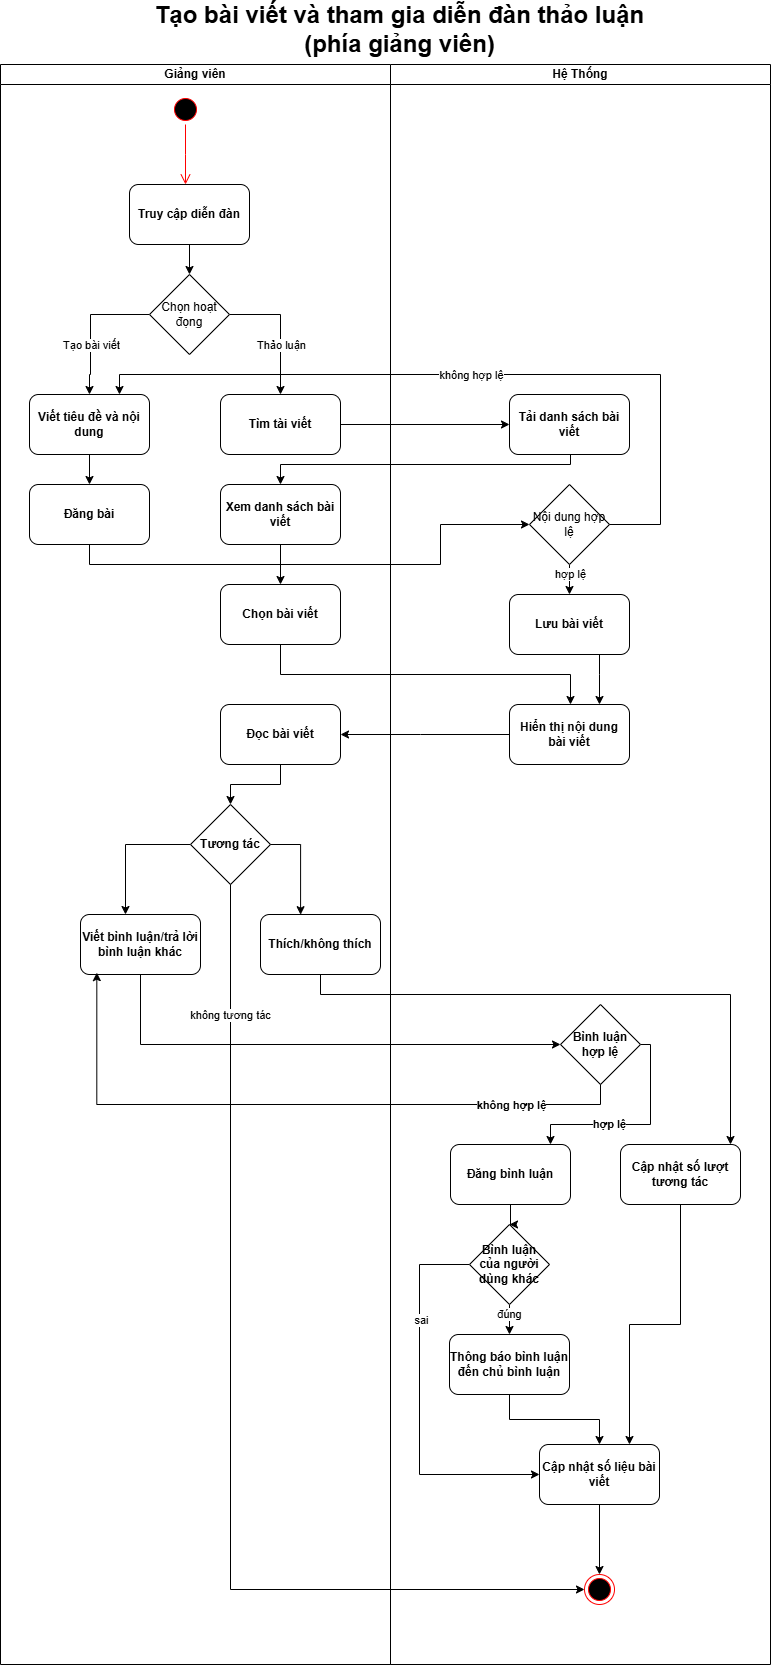

The diagram above was exported from draw.io. Its source (the exported page's mxGraphModel, read from the mxfile embedded in the PNG):
<mxGraphModel dx="1426" dy="755" grid="1" gridSize="10" guides="1" tooltips="1" connect="1" arrows="1" fold="1" page="1" pageScale="1" pageWidth="850" pageHeight="1100" math="0" shadow="0">
  <root>
    <mxCell id="0" />
    <mxCell id="1" parent="0" />
    <mxCell id="bT1u7mcNvaLZoY2h7amU-1" value="Giảng viên" style="swimlane;startSize=20;whiteSpace=wrap;html=1;fontStyle=1" parent="1" vertex="1">
      <mxGeometry x="60" y="150" width="390" height="1600" as="geometry" />
    </mxCell>
    <mxCell id="bT1u7mcNvaLZoY2h7amU-2" value="" style="ellipse;html=1;shape=startState;fillColor=#000000;strokeColor=#ff0000;fontStyle=1" parent="bT1u7mcNvaLZoY2h7amU-1" vertex="1">
      <mxGeometry x="170" y="30" width="30" height="30" as="geometry" />
    </mxCell>
    <mxCell id="bT1u7mcNvaLZoY2h7amU-3" value="" style="edgeStyle=orthogonalEdgeStyle;html=1;verticalAlign=bottom;endArrow=open;endSize=8;strokeColor=#ff0000;rounded=0;fontStyle=1" parent="bT1u7mcNvaLZoY2h7amU-1" source="bT1u7mcNvaLZoY2h7amU-2" edge="1">
      <mxGeometry relative="1" as="geometry">
        <mxPoint x="185" y="120" as="targetPoint" />
      </mxGeometry>
    </mxCell>
    <mxCell id="bT1u7mcNvaLZoY2h7amU-39" style="edgeStyle=orthogonalEdgeStyle;rounded=0;orthogonalLoop=1;jettySize=auto;html=1;" parent="bT1u7mcNvaLZoY2h7amU-1" source="bT1u7mcNvaLZoY2h7amU-4" target="bT1u7mcNvaLZoY2h7amU-38" edge="1">
      <mxGeometry relative="1" as="geometry" />
    </mxCell>
    <mxCell id="bT1u7mcNvaLZoY2h7amU-4" value="Truy cập diễn đàn" style="rounded=1;whiteSpace=wrap;html=1;fontStyle=1" parent="bT1u7mcNvaLZoY2h7amU-1" vertex="1">
      <mxGeometry x="129" y="120" width="120" height="60" as="geometry" />
    </mxCell>
    <mxCell id="bT1u7mcNvaLZoY2h7amU-42" style="edgeStyle=orthogonalEdgeStyle;rounded=0;orthogonalLoop=1;jettySize=auto;html=1;" parent="bT1u7mcNvaLZoY2h7amU-1" source="bT1u7mcNvaLZoY2h7amU-38" target="bT1u7mcNvaLZoY2h7amU-40" edge="1">
      <mxGeometry relative="1" as="geometry">
        <Array as="points">
          <mxPoint x="280" y="250" />
        </Array>
      </mxGeometry>
    </mxCell>
    <mxCell id="bT1u7mcNvaLZoY2h7amU-44" value="Thảo luận" style="edgeLabel;html=1;align=center;verticalAlign=middle;resizable=0;points=[];" parent="bT1u7mcNvaLZoY2h7amU-42" vertex="1" connectable="0">
      <mxGeometry x="-0.4143" y="1" relative="1" as="geometry">
        <mxPoint x="13" y="31" as="offset" />
      </mxGeometry>
    </mxCell>
    <mxCell id="bT1u7mcNvaLZoY2h7amU-46" style="edgeStyle=orthogonalEdgeStyle;rounded=0;orthogonalLoop=1;jettySize=auto;html=1;" parent="bT1u7mcNvaLZoY2h7amU-1" source="bT1u7mcNvaLZoY2h7amU-38" target="bT1u7mcNvaLZoY2h7amU-45" edge="1">
      <mxGeometry relative="1" as="geometry">
        <Array as="points">
          <mxPoint x="90" y="250" />
          <mxPoint x="90" y="310" />
          <mxPoint x="89" y="310" />
        </Array>
      </mxGeometry>
    </mxCell>
    <mxCell id="bT1u7mcNvaLZoY2h7amU-47" value="Tạo bài viết" style="edgeLabel;html=1;align=center;verticalAlign=middle;resizable=0;points=[];" parent="bT1u7mcNvaLZoY2h7amU-46" vertex="1" connectable="0">
      <mxGeometry x="-0.4571" y="-3" relative="1" as="geometry">
        <mxPoint x="-21" y="33" as="offset" />
      </mxGeometry>
    </mxCell>
    <mxCell id="bT1u7mcNvaLZoY2h7amU-38" value="Chọn hoạt đọng" style="rhombus;whiteSpace=wrap;html=1;" parent="bT1u7mcNvaLZoY2h7amU-1" vertex="1">
      <mxGeometry x="149" y="210" width="80" height="80" as="geometry" />
    </mxCell>
    <mxCell id="bT1u7mcNvaLZoY2h7amU-40" value="Tìm tài viết" style="rounded=1;whiteSpace=wrap;html=1;fontStyle=1" parent="bT1u7mcNvaLZoY2h7amU-1" vertex="1">
      <mxGeometry x="220" y="330" width="120" height="60" as="geometry" />
    </mxCell>
    <mxCell id="bT1u7mcNvaLZoY2h7amU-80" style="edgeStyle=orthogonalEdgeStyle;rounded=0;orthogonalLoop=1;jettySize=auto;html=1;" parent="bT1u7mcNvaLZoY2h7amU-1" source="bT1u7mcNvaLZoY2h7amU-45" target="bT1u7mcNvaLZoY2h7amU-79" edge="1">
      <mxGeometry relative="1" as="geometry" />
    </mxCell>
    <mxCell id="bT1u7mcNvaLZoY2h7amU-45" value="Viết tiêu đề và nội dung" style="rounded=1;whiteSpace=wrap;html=1;fontStyle=1" parent="bT1u7mcNvaLZoY2h7amU-1" vertex="1">
      <mxGeometry x="29" y="330" width="120" height="60" as="geometry" />
    </mxCell>
    <mxCell id="bT1u7mcNvaLZoY2h7amU-50" style="edgeStyle=orthogonalEdgeStyle;rounded=0;orthogonalLoop=1;jettySize=auto;html=1;entryX=0.5;entryY=0;entryDx=0;entryDy=0;fontStyle=1" parent="bT1u7mcNvaLZoY2h7amU-1" source="bT1u7mcNvaLZoY2h7amU-51" target="bT1u7mcNvaLZoY2h7amU-52" edge="1">
      <mxGeometry relative="1" as="geometry" />
    </mxCell>
    <mxCell id="bT1u7mcNvaLZoY2h7amU-51" value="Xem danh sách bài viết" style="rounded=1;whiteSpace=wrap;html=1;fontStyle=1" parent="bT1u7mcNvaLZoY2h7amU-1" vertex="1">
      <mxGeometry x="220" y="420" width="120" height="60" as="geometry" />
    </mxCell>
    <mxCell id="bT1u7mcNvaLZoY2h7amU-52" value="Chọn bài viết" style="rounded=1;whiteSpace=wrap;html=1;fontStyle=1" parent="bT1u7mcNvaLZoY2h7amU-1" vertex="1">
      <mxGeometry x="220" y="520" width="120" height="60" as="geometry" />
    </mxCell>
    <mxCell id="bT1u7mcNvaLZoY2h7amU-78" style="edgeStyle=orthogonalEdgeStyle;rounded=0;orthogonalLoop=1;jettySize=auto;html=1;entryX=0.5;entryY=0;entryDx=0;entryDy=0;" parent="bT1u7mcNvaLZoY2h7amU-1" source="bT1u7mcNvaLZoY2h7amU-53" target="bT1u7mcNvaLZoY2h7amU-60" edge="1">
      <mxGeometry relative="1" as="geometry" />
    </mxCell>
    <mxCell id="bT1u7mcNvaLZoY2h7amU-53" value="Đọc bài viết" style="rounded=1;whiteSpace=wrap;html=1;fontStyle=1" parent="bT1u7mcNvaLZoY2h7amU-1" vertex="1">
      <mxGeometry x="220" y="640" width="120" height="60" as="geometry" />
    </mxCell>
    <mxCell id="bT1u7mcNvaLZoY2h7amU-59" style="edgeStyle=orthogonalEdgeStyle;rounded=0;orthogonalLoop=1;jettySize=auto;html=1;fontStyle=1" parent="bT1u7mcNvaLZoY2h7amU-1" source="bT1u7mcNvaLZoY2h7amU-60" target="bT1u7mcNvaLZoY2h7amU-61" edge="1">
      <mxGeometry relative="1" as="geometry">
        <Array as="points">
          <mxPoint x="125" y="780" />
        </Array>
      </mxGeometry>
    </mxCell>
    <mxCell id="bT1u7mcNvaLZoY2h7amU-60" value="Tương tác" style="rhombus;whiteSpace=wrap;html=1;fontStyle=1" parent="bT1u7mcNvaLZoY2h7amU-1" vertex="1">
      <mxGeometry x="190" y="740" width="80" height="80" as="geometry" />
    </mxCell>
    <mxCell id="bT1u7mcNvaLZoY2h7amU-61" value="Viết bình luận/trả lời bình luận khác" style="rounded=1;whiteSpace=wrap;html=1;fontStyle=1" parent="bT1u7mcNvaLZoY2h7amU-1" vertex="1">
      <mxGeometry x="80" y="850" width="120" height="60" as="geometry" />
    </mxCell>
    <mxCell id="bT1u7mcNvaLZoY2h7amU-62" value="Thích/không thích" style="rounded=1;whiteSpace=wrap;html=1;fontStyle=1" parent="bT1u7mcNvaLZoY2h7amU-1" vertex="1">
      <mxGeometry x="260" y="850" width="120" height="60" as="geometry" />
    </mxCell>
    <mxCell id="bT1u7mcNvaLZoY2h7amU-63" style="edgeStyle=orthogonalEdgeStyle;rounded=0;orthogonalLoop=1;jettySize=auto;html=1;entryX=0.334;entryY=0.003;entryDx=0;entryDy=0;entryPerimeter=0;fontStyle=1" parent="bT1u7mcNvaLZoY2h7amU-1" source="bT1u7mcNvaLZoY2h7amU-60" target="bT1u7mcNvaLZoY2h7amU-62" edge="1">
      <mxGeometry relative="1" as="geometry">
        <Array as="points">
          <mxPoint x="300" y="780" />
        </Array>
      </mxGeometry>
    </mxCell>
    <mxCell id="bT1u7mcNvaLZoY2h7amU-64" style="edgeStyle=orthogonalEdgeStyle;rounded=0;orthogonalLoop=1;jettySize=auto;html=1;fontStyle=1" parent="bT1u7mcNvaLZoY2h7amU-1" source="bT1u7mcNvaLZoY2h7amU-66" target="bT1u7mcNvaLZoY2h7amU-68" edge="1">
      <mxGeometry relative="1" as="geometry">
        <Array as="points">
          <mxPoint x="650" y="980" />
          <mxPoint x="650" y="1060" />
          <mxPoint x="550" y="1060" />
        </Array>
      </mxGeometry>
    </mxCell>
    <mxCell id="bT1u7mcNvaLZoY2h7amU-65" value="hợp lệ" style="edgeLabel;html=1;align=center;verticalAlign=middle;resizable=0;points=[];fontStyle=1" parent="bT1u7mcNvaLZoY2h7amU-64" vertex="1" connectable="0">
      <mxGeometry x="0.2603" y="-1" relative="1" as="geometry">
        <mxPoint as="offset" />
      </mxGeometry>
    </mxCell>
    <mxCell id="bT1u7mcNvaLZoY2h7amU-66" value="Bình luận hợp lệ" style="rhombus;whiteSpace=wrap;html=1;fontStyle=1" parent="bT1u7mcNvaLZoY2h7amU-1" vertex="1">
      <mxGeometry x="560" y="940" width="80" height="80" as="geometry" />
    </mxCell>
    <mxCell id="bT1u7mcNvaLZoY2h7amU-68" value="Đăng bình luận" style="rounded=1;whiteSpace=wrap;html=1;fontStyle=1" parent="bT1u7mcNvaLZoY2h7amU-1" vertex="1">
      <mxGeometry x="450" y="1080" width="120" height="60" as="geometry" />
    </mxCell>
    <mxCell id="bT1u7mcNvaLZoY2h7amU-70" value="Cập nhật số lượt tương tác" style="rounded=1;whiteSpace=wrap;html=1;fontStyle=1" parent="bT1u7mcNvaLZoY2h7amU-1" vertex="1">
      <mxGeometry x="620" y="1080" width="120" height="60" as="geometry" />
    </mxCell>
    <mxCell id="bT1u7mcNvaLZoY2h7amU-74" style="edgeStyle=orthogonalEdgeStyle;rounded=0;orthogonalLoop=1;jettySize=auto;html=1;entryX=0;entryY=0.5;entryDx=0;entryDy=0;fontStyle=1" parent="bT1u7mcNvaLZoY2h7amU-1" source="bT1u7mcNvaLZoY2h7amU-61" target="bT1u7mcNvaLZoY2h7amU-66" edge="1">
      <mxGeometry relative="1" as="geometry">
        <Array as="points">
          <mxPoint x="140" y="980" />
        </Array>
      </mxGeometry>
    </mxCell>
    <mxCell id="bT1u7mcNvaLZoY2h7amU-75" style="edgeStyle=orthogonalEdgeStyle;rounded=0;orthogonalLoop=1;jettySize=auto;html=1;entryX=0.136;entryY=0.969;entryDx=0;entryDy=0;entryPerimeter=0;fontStyle=1" parent="bT1u7mcNvaLZoY2h7amU-1" source="bT1u7mcNvaLZoY2h7amU-66" target="bT1u7mcNvaLZoY2h7amU-61" edge="1">
      <mxGeometry relative="1" as="geometry">
        <Array as="points">
          <mxPoint x="600" y="1040" />
          <mxPoint x="96" y="1040" />
        </Array>
      </mxGeometry>
    </mxCell>
    <mxCell id="bT1u7mcNvaLZoY2h7amU-76" value="không hợp lệ" style="edgeLabel;html=1;align=center;verticalAlign=middle;resizable=0;points=[];fontStyle=1" parent="bT1u7mcNvaLZoY2h7amU-75" vertex="1" connectable="0">
      <mxGeometry x="-0.2797" relative="1" as="geometry">
        <mxPoint x="126" as="offset" />
      </mxGeometry>
    </mxCell>
    <mxCell id="bT1u7mcNvaLZoY2h7amU-77" style="edgeStyle=orthogonalEdgeStyle;rounded=0;orthogonalLoop=1;jettySize=auto;html=1;fontStyle=1" parent="bT1u7mcNvaLZoY2h7amU-1" source="bT1u7mcNvaLZoY2h7amU-62" target="bT1u7mcNvaLZoY2h7amU-70" edge="1">
      <mxGeometry relative="1" as="geometry">
        <Array as="points">
          <mxPoint x="320" y="930" />
          <mxPoint x="730" y="930" />
        </Array>
      </mxGeometry>
    </mxCell>
    <mxCell id="bT1u7mcNvaLZoY2h7amU-79" value="Đăng bài" style="rounded=1;whiteSpace=wrap;html=1;fontStyle=1" parent="bT1u7mcNvaLZoY2h7amU-1" vertex="1">
      <mxGeometry x="29" y="420" width="120" height="60" as="geometry" />
    </mxCell>
    <mxCell id="bT1u7mcNvaLZoY2h7amU-16" value="Hệ Thống" style="swimlane;startSize=20;whiteSpace=wrap;html=1;fontStyle=1" parent="1" vertex="1">
      <mxGeometry x="450" y="150" width="380" height="1600" as="geometry" />
    </mxCell>
    <mxCell id="bT1u7mcNvaLZoY2h7amU-43" value="Tải danh sách bài viết" style="rounded=1;whiteSpace=wrap;html=1;fontStyle=1" parent="bT1u7mcNvaLZoY2h7amU-16" vertex="1">
      <mxGeometry x="119" y="330" width="120" height="60" as="geometry" />
    </mxCell>
    <mxCell id="bT1u7mcNvaLZoY2h7amU-54" value="Hiển thị nội dung bài viết" style="rounded=1;whiteSpace=wrap;html=1;fontStyle=1" parent="bT1u7mcNvaLZoY2h7amU-16" vertex="1">
      <mxGeometry x="119" y="640" width="120" height="60" as="geometry" />
    </mxCell>
    <mxCell id="bT1u7mcNvaLZoY2h7amU-87" style="edgeStyle=orthogonalEdgeStyle;rounded=0;orthogonalLoop=1;jettySize=auto;html=1;entryX=0.5;entryY=0;entryDx=0;entryDy=0;" parent="bT1u7mcNvaLZoY2h7amU-16" source="bT1u7mcNvaLZoY2h7amU-81" target="bT1u7mcNvaLZoY2h7amU-86" edge="1">
      <mxGeometry relative="1" as="geometry" />
    </mxCell>
    <mxCell id="bT1u7mcNvaLZoY2h7amU-88" value="hợp lệ" style="edgeLabel;html=1;align=center;verticalAlign=middle;resizable=0;points=[];" parent="bT1u7mcNvaLZoY2h7amU-87" vertex="1" connectable="0">
      <mxGeometry x="-0.6539" relative="1" as="geometry">
        <mxPoint as="offset" />
      </mxGeometry>
    </mxCell>
    <mxCell id="bT1u7mcNvaLZoY2h7amU-81" value="Nội dung hợp lệ" style="rhombus;whiteSpace=wrap;html=1;" parent="bT1u7mcNvaLZoY2h7amU-16" vertex="1">
      <mxGeometry x="139" y="420" width="80" height="80" as="geometry" />
    </mxCell>
    <mxCell id="bT1u7mcNvaLZoY2h7amU-90" style="edgeStyle=orthogonalEdgeStyle;rounded=0;orthogonalLoop=1;jettySize=auto;html=1;entryX=0.75;entryY=0;entryDx=0;entryDy=0;" parent="bT1u7mcNvaLZoY2h7amU-16" source="bT1u7mcNvaLZoY2h7amU-86" target="bT1u7mcNvaLZoY2h7amU-54" edge="1">
      <mxGeometry relative="1" as="geometry">
        <Array as="points">
          <mxPoint x="209" y="610" />
          <mxPoint x="209" y="610" />
        </Array>
      </mxGeometry>
    </mxCell>
    <mxCell id="bT1u7mcNvaLZoY2h7amU-86" value="Lưu bài viết" style="rounded=1;whiteSpace=wrap;html=1;fontStyle=1" parent="bT1u7mcNvaLZoY2h7amU-16" vertex="1">
      <mxGeometry x="119" y="530" width="120" height="60" as="geometry" />
    </mxCell>
    <mxCell id="bT1u7mcNvaLZoY2h7amU-95" style="edgeStyle=orthogonalEdgeStyle;rounded=0;orthogonalLoop=1;jettySize=auto;html=1;" parent="bT1u7mcNvaLZoY2h7amU-16" source="bT1u7mcNvaLZoY2h7amU-91" target="bT1u7mcNvaLZoY2h7amU-94" edge="1">
      <mxGeometry relative="1" as="geometry" />
    </mxCell>
    <mxCell id="bT1u7mcNvaLZoY2h7amU-96" value="đúng" style="edgeLabel;html=1;align=center;verticalAlign=middle;resizable=0;points=[];" parent="bT1u7mcNvaLZoY2h7amU-95" vertex="1" connectable="0">
      <mxGeometry x="-0.6365" y="-1" relative="1" as="geometry">
        <mxPoint as="offset" />
      </mxGeometry>
    </mxCell>
    <mxCell id="bT1u7mcNvaLZoY2h7amU-97" style="edgeStyle=orthogonalEdgeStyle;rounded=0;orthogonalLoop=1;jettySize=auto;html=1;entryX=0;entryY=0.5;entryDx=0;entryDy=0;" parent="bT1u7mcNvaLZoY2h7amU-16" source="bT1u7mcNvaLZoY2h7amU-91" target="bT1u7mcNvaLZoY2h7amU-72" edge="1">
      <mxGeometry relative="1" as="geometry">
        <Array as="points">
          <mxPoint x="29" y="1200" />
          <mxPoint x="29" y="1410" />
        </Array>
      </mxGeometry>
    </mxCell>
    <mxCell id="bT1u7mcNvaLZoY2h7amU-99" value="sai" style="edgeLabel;html=1;align=center;verticalAlign=middle;resizable=0;points=[];" parent="bT1u7mcNvaLZoY2h7amU-97" vertex="1" connectable="0">
      <mxGeometry x="-0.4461" y="1" relative="1" as="geometry">
        <mxPoint as="offset" />
      </mxGeometry>
    </mxCell>
    <mxCell id="bT1u7mcNvaLZoY2h7amU-91" value="Bình luận của người dùng khác" style="rhombus;whiteSpace=wrap;html=1;fontStyle=1" parent="bT1u7mcNvaLZoY2h7amU-16" vertex="1">
      <mxGeometry x="79" y="1160" width="80" height="80" as="geometry" />
    </mxCell>
    <mxCell id="bT1u7mcNvaLZoY2h7amU-71" style="edgeStyle=orthogonalEdgeStyle;rounded=0;orthogonalLoop=1;jettySize=auto;html=1;entryX=0.5;entryY=0;entryDx=0;entryDy=0;fontStyle=1" parent="bT1u7mcNvaLZoY2h7amU-16" source="bT1u7mcNvaLZoY2h7amU-72" target="bT1u7mcNvaLZoY2h7amU-73" edge="1">
      <mxGeometry relative="1" as="geometry" />
    </mxCell>
    <mxCell id="bT1u7mcNvaLZoY2h7amU-72" value="Cập nhật số liệu bài viết" style="rounded=1;whiteSpace=wrap;html=1;fontStyle=1" parent="bT1u7mcNvaLZoY2h7amU-16" vertex="1">
      <mxGeometry x="149" y="1380" width="120" height="60" as="geometry" />
    </mxCell>
    <mxCell id="bT1u7mcNvaLZoY2h7amU-73" value="" style="ellipse;html=1;shape=endState;fillColor=#000000;strokeColor=#ff0000;fontStyle=1" parent="bT1u7mcNvaLZoY2h7amU-16" vertex="1">
      <mxGeometry x="194" y="1510" width="30" height="30" as="geometry" />
    </mxCell>
    <mxCell id="bT1u7mcNvaLZoY2h7amU-98" style="edgeStyle=orthogonalEdgeStyle;rounded=0;orthogonalLoop=1;jettySize=auto;html=1;" parent="bT1u7mcNvaLZoY2h7amU-16" source="bT1u7mcNvaLZoY2h7amU-94" target="bT1u7mcNvaLZoY2h7amU-72" edge="1">
      <mxGeometry relative="1" as="geometry" />
    </mxCell>
    <mxCell id="bT1u7mcNvaLZoY2h7amU-94" value="Thông báo bình luận đến chủ bình luận" style="rounded=1;whiteSpace=wrap;html=1;fontStyle=1" parent="bT1u7mcNvaLZoY2h7amU-16" vertex="1">
      <mxGeometry x="59" y="1270" width="120" height="60" as="geometry" />
    </mxCell>
    <mxCell id="bT1u7mcNvaLZoY2h7amU-29" value="&lt;span style=&quot;font-size: 24px;&quot;&gt;Tạo bài viết và tham gia diễn đàn thảo luận (phía giảng viên)&lt;/span&gt;" style="text;html=1;align=center;verticalAlign=middle;whiteSpace=wrap;rounded=0;fontStyle=1" parent="1" vertex="1">
      <mxGeometry x="189" y="100" width="541" height="30" as="geometry" />
    </mxCell>
    <mxCell id="bT1u7mcNvaLZoY2h7amU-49" style="edgeStyle=orthogonalEdgeStyle;rounded=0;orthogonalLoop=1;jettySize=auto;html=1;entryX=0;entryY=0.5;entryDx=0;entryDy=0;" parent="1" source="bT1u7mcNvaLZoY2h7amU-40" target="bT1u7mcNvaLZoY2h7amU-43" edge="1">
      <mxGeometry relative="1" as="geometry" />
    </mxCell>
    <mxCell id="bT1u7mcNvaLZoY2h7amU-58" style="edgeStyle=orthogonalEdgeStyle;rounded=0;orthogonalLoop=1;jettySize=auto;html=1;" parent="1" source="bT1u7mcNvaLZoY2h7amU-43" target="bT1u7mcNvaLZoY2h7amU-51" edge="1">
      <mxGeometry relative="1" as="geometry">
        <Array as="points">
          <mxPoint x="630" y="550" />
          <mxPoint x="340" y="550" />
        </Array>
      </mxGeometry>
    </mxCell>
    <mxCell id="bT1u7mcNvaLZoY2h7amU-56" style="edgeStyle=orthogonalEdgeStyle;rounded=0;orthogonalLoop=1;jettySize=auto;html=1;fontStyle=1" parent="1" source="bT1u7mcNvaLZoY2h7amU-54" target="bT1u7mcNvaLZoY2h7amU-53" edge="1">
      <mxGeometry relative="1" as="geometry">
        <Array as="points">
          <mxPoint x="480" y="820" />
          <mxPoint x="480" y="820" />
        </Array>
      </mxGeometry>
    </mxCell>
    <mxCell id="bT1u7mcNvaLZoY2h7amU-55" style="edgeStyle=orthogonalEdgeStyle;rounded=0;orthogonalLoop=1;jettySize=auto;html=1;fontStyle=1" parent="1" source="bT1u7mcNvaLZoY2h7amU-52" target="bT1u7mcNvaLZoY2h7amU-54" edge="1">
      <mxGeometry relative="1" as="geometry">
        <Array as="points">
          <mxPoint x="340" y="760" />
          <mxPoint x="630" y="760" />
        </Array>
      </mxGeometry>
    </mxCell>
    <mxCell id="bT1u7mcNvaLZoY2h7amU-82" style="edgeStyle=orthogonalEdgeStyle;rounded=0;orthogonalLoop=1;jettySize=auto;html=1;entryX=0;entryY=0.5;entryDx=0;entryDy=0;" parent="1" source="bT1u7mcNvaLZoY2h7amU-79" target="bT1u7mcNvaLZoY2h7amU-81" edge="1">
      <mxGeometry relative="1" as="geometry">
        <Array as="points">
          <mxPoint x="149" y="650" />
          <mxPoint x="500" y="650" />
          <mxPoint x="500" y="610" />
        </Array>
      </mxGeometry>
    </mxCell>
    <mxCell id="bT1u7mcNvaLZoY2h7amU-83" style="edgeStyle=orthogonalEdgeStyle;rounded=0;orthogonalLoop=1;jettySize=auto;html=1;entryX=0.75;entryY=0;entryDx=0;entryDy=0;exitX=1;exitY=0.5;exitDx=0;exitDy=0;" parent="1" source="bT1u7mcNvaLZoY2h7amU-81" target="bT1u7mcNvaLZoY2h7amU-45" edge="1">
      <mxGeometry relative="1" as="geometry">
        <Array as="points">
          <mxPoint x="720" y="610" />
          <mxPoint x="720" y="460" />
          <mxPoint x="179" y="460" />
        </Array>
      </mxGeometry>
    </mxCell>
    <mxCell id="bT1u7mcNvaLZoY2h7amU-85" value="không hợp lệ" style="edgeLabel;html=1;align=center;verticalAlign=middle;resizable=0;points=[];" parent="bT1u7mcNvaLZoY2h7amU-83" vertex="1" connectable="0">
      <mxGeometry x="0.0264" relative="1" as="geometry">
        <mxPoint as="offset" />
      </mxGeometry>
    </mxCell>
    <mxCell id="bT1u7mcNvaLZoY2h7amU-69" style="edgeStyle=orthogonalEdgeStyle;rounded=0;orthogonalLoop=1;jettySize=auto;html=1;entryX=0.75;entryY=0;entryDx=0;entryDy=0;fontStyle=1" parent="1" source="bT1u7mcNvaLZoY2h7amU-70" target="bT1u7mcNvaLZoY2h7amU-72" edge="1">
      <mxGeometry relative="1" as="geometry" />
    </mxCell>
    <mxCell id="bT1u7mcNvaLZoY2h7amU-93" style="edgeStyle=orthogonalEdgeStyle;rounded=0;orthogonalLoop=1;jettySize=auto;html=1;entryX=0.5;entryY=0;entryDx=0;entryDy=0;" parent="1" source="bT1u7mcNvaLZoY2h7amU-68" target="bT1u7mcNvaLZoY2h7amU-91" edge="1">
      <mxGeometry relative="1" as="geometry" />
    </mxCell>
    <mxCell id="bT1u7mcNvaLZoY2h7amU-100" style="edgeStyle=orthogonalEdgeStyle;rounded=0;orthogonalLoop=1;jettySize=auto;html=1;entryX=0;entryY=0.5;entryDx=0;entryDy=0;" parent="1" source="bT1u7mcNvaLZoY2h7amU-60" target="bT1u7mcNvaLZoY2h7amU-73" edge="1">
      <mxGeometry relative="1" as="geometry">
        <Array as="points">
          <mxPoint x="290" y="1675" />
        </Array>
      </mxGeometry>
    </mxCell>
    <mxCell id="bT1u7mcNvaLZoY2h7amU-101" value="không tương tác" style="edgeLabel;html=1;align=center;verticalAlign=middle;resizable=0;points=[];" parent="bT1u7mcNvaLZoY2h7amU-100" vertex="1" connectable="0">
      <mxGeometry x="-0.7549" y="-1" relative="1" as="geometry">
        <mxPoint as="offset" />
      </mxGeometry>
    </mxCell>
  </root>
</mxGraphModel>